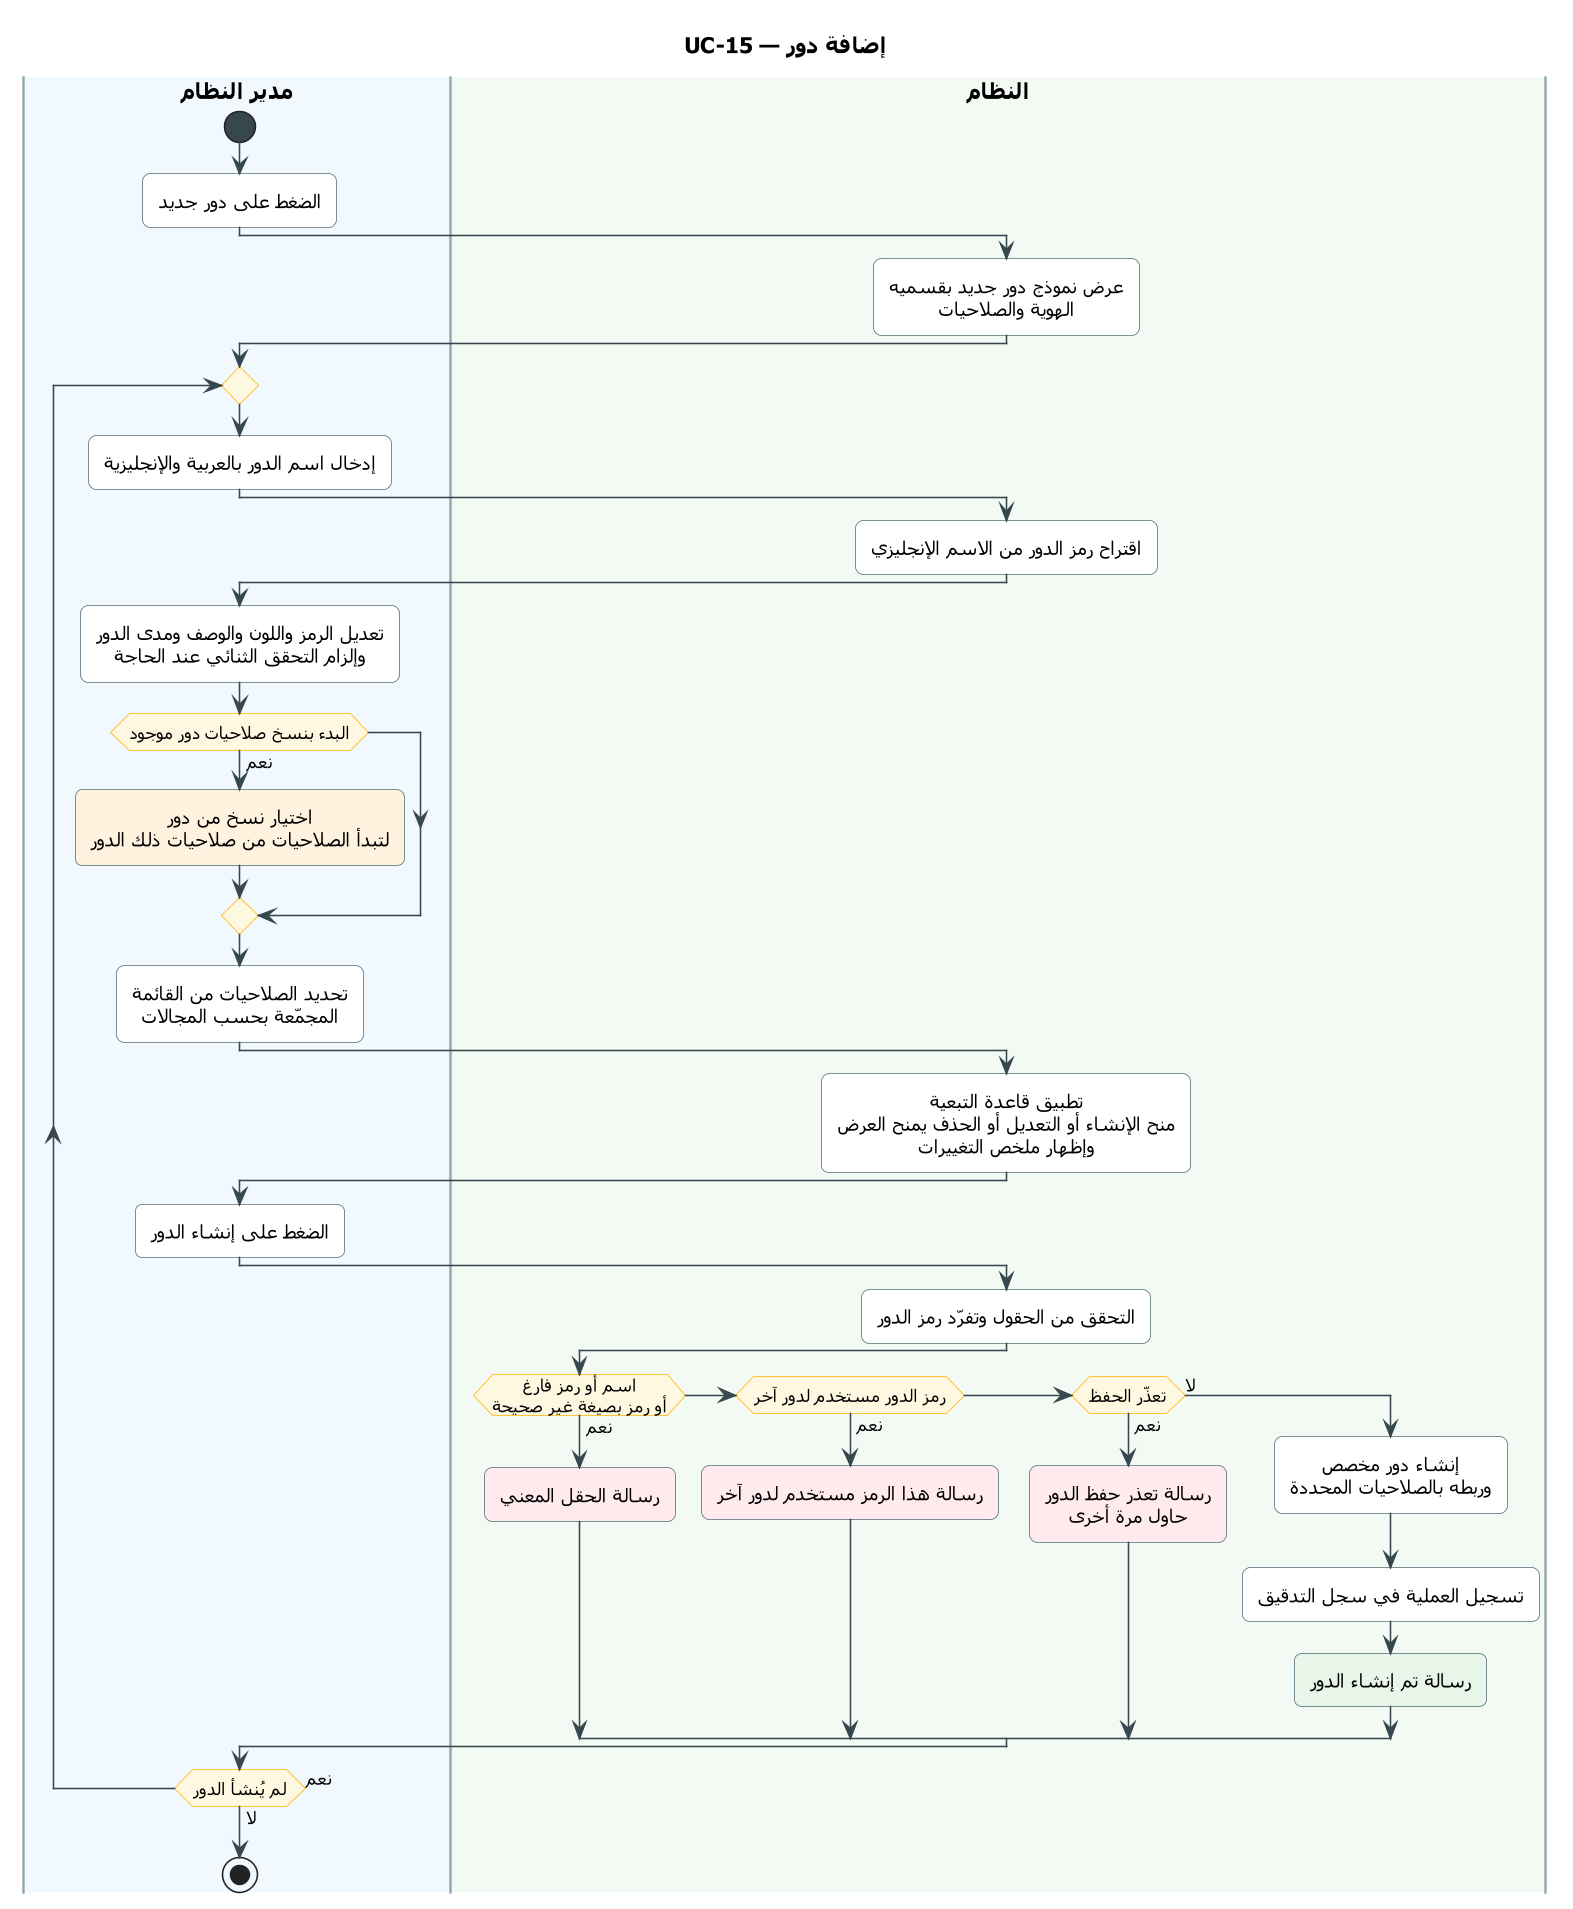

The diagram above was rendered by PlantUML. Its source (embedded in the PNG):
@startuml UC-15
skinparam dpi 150
' ===== النمط الموحّد (انسخه مع المخطط) =====
skinparam defaultFontName Tahoma
skinparam shadowing false
skinparam roundcorner 10
skinparam defaultTextAlignment center
skinparam ArrowColor #37474F
skinparam ActivityBackgroundColor #FFFFFF
skinparam ActivityBorderColor #546E7A
skinparam ActivityDiamondBackgroundColor #FFF8E1
skinparam ActivityDiamondBorderColor #FFB300
skinparam ActivityStartColor #37474F
skinparam ActivityEndColor #37474F
skinparam ActivityBarColor #37474F
skinparam NoteBackgroundColor #FFF8E1
skinparam NoteBorderColor #FFB300
skinparam SwimlaneBorderColor #90A4AE
skinparam SwimlaneTitleFontSize 14
skinparam SwimlaneTitleFontStyle bold
' ===== المخطط =====
title UC-15 — إضافة دور

|#F1F8FE|مدير النظام|
|#F3FAF3|النظام|
|مدير النظام|
start
:الضغط على دور جديد;
|النظام|
:عرض نموذج دور جديد بقسميه
الهوية والصلاحيات;
|مدير النظام|
repeat
  :إدخال اسم الدور بالعربية والإنجليزية;
  |النظام|
  :اقتراح رمز الدور من الاسم الإنجليزي;
  |مدير النظام|
  :تعديل الرمز واللون والوصف ومدى الدور
  وإلزام التحقق الثنائي عند الحاجة;
  if (البدء بنسخ صلاحيات دور موجود) then (نعم)
    #FFF3E0:اختيار نسخ من دور
    لتبدأ الصلاحيات من صلاحيات ذلك الدور;
  endif
  :تحديد الصلاحيات من القائمة
  المجمّعة بحسب المجالات;
  |النظام|
  :تطبيق قاعدة التبعية
  منح الإنشاء أو التعديل أو الحذف يمنح العرض
  وإظهار ملخص التغييرات;
  |مدير النظام|
  :الضغط على إنشاء الدور;
  |النظام|
  :التحقق من الحقول وتفرّد رمز الدور;
  if (اسم أو رمز فارغ\nأو رمز بصيغة غير صحيحة) then (نعم)
    #FFEBEE:رسالة الحقل المعني;
  elseif (رمز الدور مستخدم لدور آخر) then (نعم)
    #FFEBEE:رسالة هذا الرمز مستخدم لدور آخر;
  elseif (تعذّر الحفظ) then (نعم)
    #FFEBEE:رسالة تعذر حفظ الدور
    حاول مرة أخرى;
  else (لا)
    :إنشاء دور مخصص
    وربطه بالصلاحيات المحددة;
    :تسجيل العملية في سجل التدقيق;
    #E8F5E9:رسالة تم إنشاء الدور;
  endif
  |مدير النظام|
repeat while (لم يُنشأ الدور) is (نعم) not (لا)
stop
@enduml